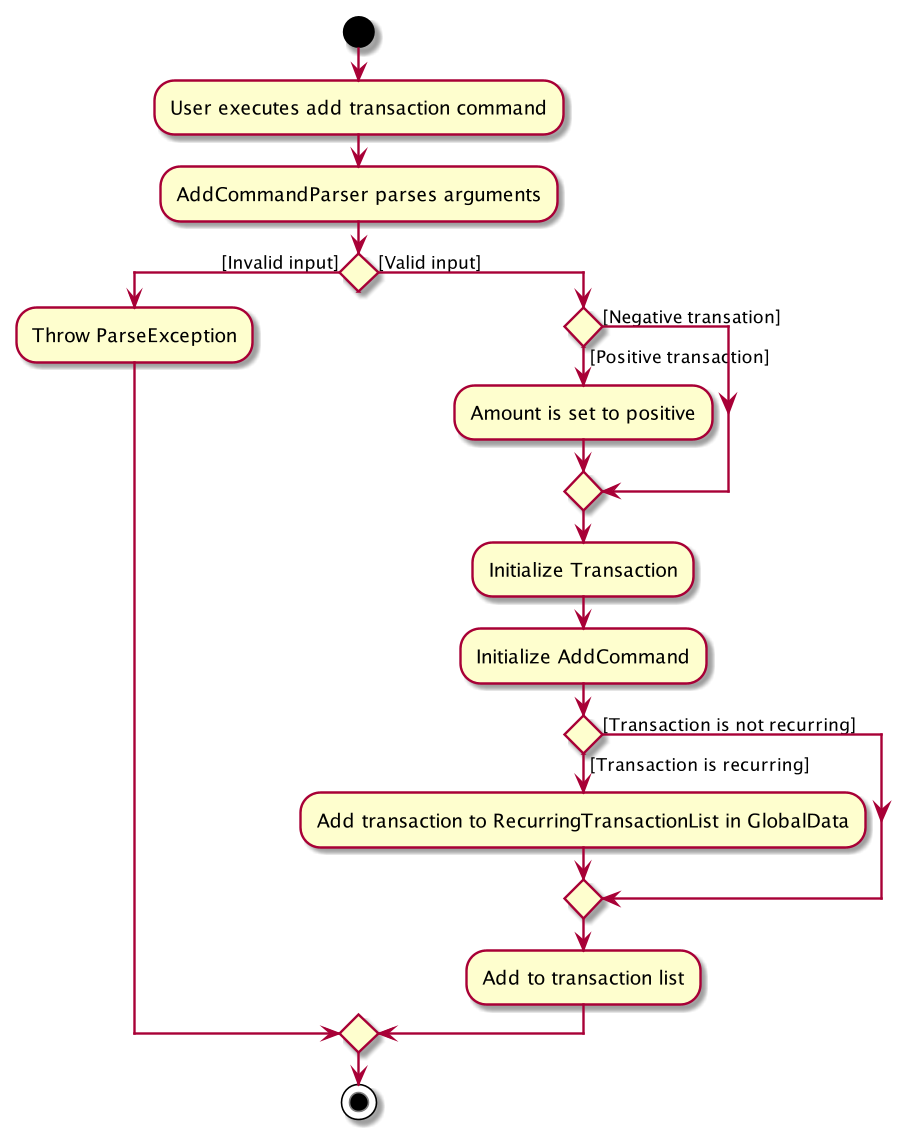

The diagram above was rendered by PlantUML. Its source (embedded in the PNG):
@startuml
start
:User executes add transaction command;
:AddCommandParser parses arguments;
if () then ([Invalid input])
    :Throw ParseException;
else ([Valid input])

    if () then ([Positive transaction])
        :Amount is set to positive;
    else ([Negative transation])

    endif

    :Initialize Transaction;
    :Initialize AddCommand;
    if () then ([Transaction is recurring])
        :Add transaction to RecurringTransactionList in GlobalData;

    else ([Transaction is not recurring])

    endif
        :Add to transaction list;
endif
stop
@enduml